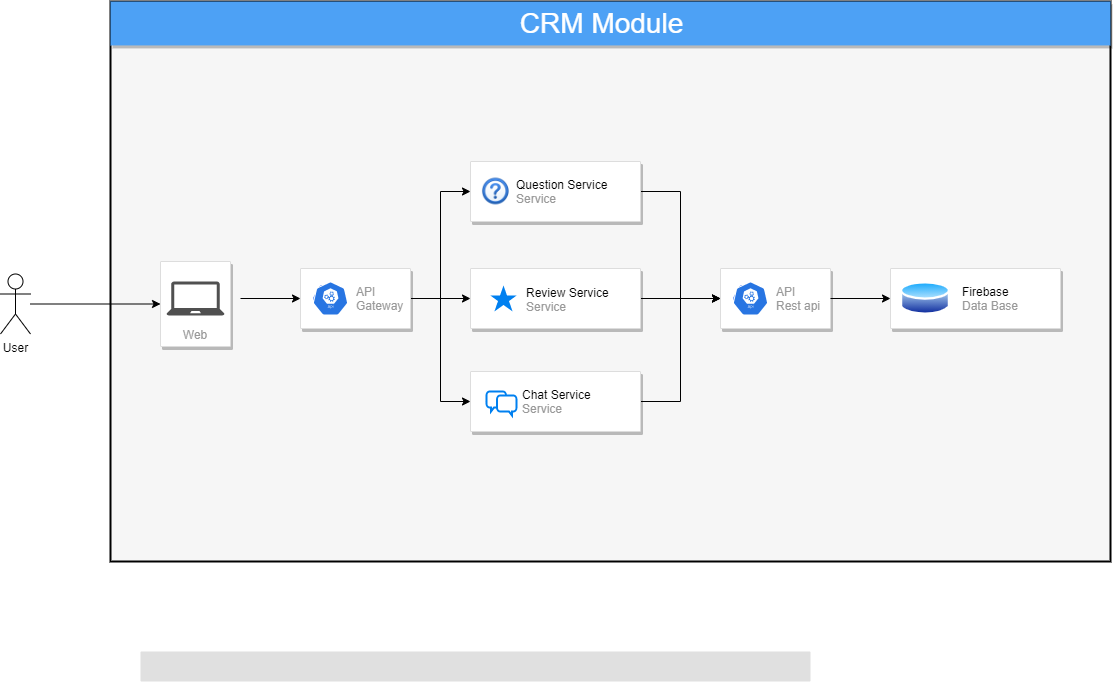

The diagram above was exported from draw.io. Its source (the exported page's mxGraphModel, read from the mxfile embedded in the PNG):
<mxGraphModel dx="1210" dy="620" grid="1" gridSize="10" guides="1" tooltips="1" connect="1" arrows="1" fold="1" page="1" pageScale="1" pageWidth="1169" pageHeight="827" background="#ffffff" math="0" shadow="0">
  <root>
    <mxCell id="0" />
    <mxCell id="1" parent="0" />
    <mxCell id="14" value="&lt;b&gt;Google &lt;/b&gt;Cloud Platform" style="fillColor=#F6F6F6;shadow=0;gradientColor=none;fontSize=14;align=left;spacing=10;fontColor=#717171;9E9E9E;verticalAlign=top;spacingTop=-4;fontStyle=0;spacingLeft=40;html=1;strokeWidth=2;" parent="1" vertex="1">
      <mxGeometry x="150" y="90" width="1000" height="560" as="geometry" />
    </mxCell>
    <mxCell id="15" value="" style="shape=mxgraph.gcp2.google_cloud_platform;fillColor=#F6F6F6;strokeColor=none;shadow=0;gradientColor=none;" parent="14" vertex="1">
      <mxGeometry width="23" height="20" relative="1" as="geometry">
        <mxPoint x="20" y="10" as="offset" />
      </mxGeometry>
    </mxCell>
    <mxCell id="07rapZCsDmWDD2Ix5cqZ-53" value="" style="strokeColor=#dddddd;shadow=1;strokeWidth=1;rounded=1;absoluteArcSize=1;arcSize=2;" vertex="1" parent="1">
      <mxGeometry x="760" y="357" width="110" height="60" as="geometry" />
    </mxCell>
    <mxCell id="07rapZCsDmWDD2Ix5cqZ-54" value="API&lt;br&gt;Rest api" style="dashed=0;connectable=0;html=1;fillColor=#5184F3;strokeColor=none;shape=mxgraph.gcp2.hexIcon;prIcon=api_analytics;part=1;labelPosition=right;verticalLabelPosition=middle;align=left;verticalAlign=middle;spacingLeft=5;fontColor=#999999;fontSize=12;" vertex="1" parent="07rapZCsDmWDD2Ix5cqZ-53">
      <mxGeometry y="0.5" width="44" height="39" relative="1" as="geometry">
        <mxPoint x="5" y="-19.5" as="offset" />
      </mxGeometry>
    </mxCell>
    <mxCell id="07rapZCsDmWDD2Ix5cqZ-82" value="" style="html=1;dashed=0;whitespace=wrap;fillColor=#2875E2;strokeColor=#ffffff;points=[[0.005,0.63,0],[0.1,0.2,0],[0.9,0.2,0],[0.5,0,0],[0.995,0.63,0],[0.72,0.99,0],[0.5,1,0],[0.28,0.99,0]];shape=mxgraph.kubernetes.icon;prIcon=api" vertex="1" parent="07rapZCsDmWDD2Ix5cqZ-53">
      <mxGeometry x="10" y="13" width="40" height="34" as="geometry" />
    </mxCell>
    <mxCell id="07rapZCsDmWDD2Ix5cqZ-46" value="" style="strokeColor=#dddddd;fillColor=#ffffff;shadow=1;strokeWidth=1;rounded=1;absoluteArcSize=1;arcSize=2;fontSize=14;fontColor=#808080;align=left;html=1;" vertex="1" parent="1">
      <mxGeometry x="930" y="357" width="170" height="60" as="geometry" />
    </mxCell>
    <mxCell id="07rapZCsDmWDD2Ix5cqZ-47" value="&lt;font color=&quot;#000000&quot;&gt;Firebase&lt;/font&gt;&lt;br&gt;Data Base" style="dashed=0;connectable=0;html=1;fillColor=#5184F3;strokeColor=none;shape=mxgraph.gcp2.hexIcon;prIcon=cloud_endpoints;part=1;labelPosition=right;verticalLabelPosition=middle;align=left;verticalAlign=middle;spacingLeft=5;fontColor=#999999;fontSize=12;" vertex="1" parent="07rapZCsDmWDD2Ix5cqZ-46">
      <mxGeometry y="0.5" width="60" height="39" relative="1" as="geometry">
        <mxPoint x="5" y="-19.5" as="offset" />
      </mxGeometry>
    </mxCell>
    <mxCell id="07rapZCsDmWDD2Ix5cqZ-80" value="" style="aspect=fixed;perimeter=ellipsePerimeter;html=1;align=center;shadow=0;dashed=0;spacingTop=3;image;image=img/lib/active_directory/database.svg;" vertex="1" parent="07rapZCsDmWDD2Ix5cqZ-46">
      <mxGeometry x="10" y="11.5" width="50" height="37" as="geometry" />
    </mxCell>
    <mxCell id="2" value="&lt;font style=&quot;font-size: 28px&quot;&gt;&amp;nbsp; &amp;nbsp; &amp;nbsp; &amp;nbsp; &amp;nbsp; &amp;nbsp; &amp;nbsp; &amp;nbsp; &amp;nbsp; &amp;nbsp; &amp;nbsp; &amp;nbsp; &amp;nbsp; &amp;nbsp; &amp;nbsp; &amp;nbsp; &amp;nbsp; &amp;nbsp; &amp;nbsp; &amp;nbsp; &amp;nbsp; &amp;nbsp; &amp;nbsp; CRM Module&lt;/font&gt;" style="fillColor=#4DA1F5;strokeColor=none;shadow=1;gradientColor=none;fontSize=14;align=left;spacingLeft=50;fontColor=#ffffff;html=1;" parent="1" vertex="1">
      <mxGeometry x="150" y="90" width="1000" height="43.92" as="geometry" />
    </mxCell>
    <mxCell id="16" value="" style="rounded=1;absoluteArcSize=1;arcSize=2;html=1;strokeColor=none;gradientColor=none;shadow=0;dashed=0;strokeColor=none;fontSize=12;fontColor=#9E9E9E;align=left;verticalAlign=top;spacing=10;spacingTop=-4;fillColor=#E0E0E0;" parent="1" vertex="1">
      <mxGeometry x="180" y="740" width="670" height="30" as="geometry" />
    </mxCell>
    <mxCell id="9" value="Web" style="strokeColor=#dddddd;fillColor=#ffffff;shadow=1;strokeWidth=1;rounded=1;absoluteArcSize=1;arcSize=2;labelPosition=center;verticalLabelPosition=middle;align=center;verticalAlign=bottom;spacingLeft=0;fontColor=#999999;fontSize=12;whiteSpace=wrap;spacingBottom=2;html=1;" parent="1" vertex="1">
      <mxGeometry x="200" y="350.0028571428572" width="70" height="85" as="geometry" />
    </mxCell>
    <mxCell id="07rapZCsDmWDD2Ix5cqZ-59" style="edgeStyle=orthogonalEdgeStyle;rounded=0;orthogonalLoop=1;jettySize=auto;html=1;entryX=0;entryY=0.5;entryDx=0;entryDy=0;" edge="1" parent="1" source="07rapZCsDmWDD2Ix5cqZ-27" target="9">
      <mxGeometry relative="1" as="geometry" />
    </mxCell>
    <mxCell id="07rapZCsDmWDD2Ix5cqZ-27" value="User" style="shape=umlActor;verticalLabelPosition=bottom;verticalAlign=top;html=1;" vertex="1" parent="1">
      <mxGeometry x="40" y="362.5" width="30" height="60" as="geometry" />
    </mxCell>
    <mxCell id="07rapZCsDmWDD2Ix5cqZ-62" style="edgeStyle=orthogonalEdgeStyle;rounded=0;orthogonalLoop=1;jettySize=auto;html=1;" edge="1" parent="1" target="07rapZCsDmWDD2Ix5cqZ-56">
      <mxGeometry relative="1" as="geometry">
        <mxPoint x="280" y="387" as="sourcePoint" />
      </mxGeometry>
    </mxCell>
    <mxCell id="07rapZCsDmWDD2Ix5cqZ-28" value="" style="pointerEvents=1;shadow=0;dashed=0;html=1;strokeColor=none;fillColor=#505050;labelPosition=center;verticalLabelPosition=bottom;verticalAlign=top;outlineConnect=0;align=center;shape=mxgraph.office.devices.laptop;" vertex="1" parent="1">
      <mxGeometry x="206" y="370" width="58" height="34" as="geometry" />
    </mxCell>
    <mxCell id="07rapZCsDmWDD2Ix5cqZ-69" style="edgeStyle=orthogonalEdgeStyle;rounded=0;orthogonalLoop=1;jettySize=auto;html=1;entryX=0;entryY=0.5;entryDx=0;entryDy=0;" edge="1" parent="1" source="07rapZCsDmWDD2Ix5cqZ-30" target="07rapZCsDmWDD2Ix5cqZ-53">
      <mxGeometry relative="1" as="geometry" />
    </mxCell>
    <mxCell id="07rapZCsDmWDD2Ix5cqZ-30" value="" style="strokeColor=#dddddd;fillColor=#ffffff;shadow=1;strokeWidth=1;rounded=1;absoluteArcSize=1;arcSize=2;fontSize=14;fontColor=#808080;align=left;html=1;" vertex="1" parent="1">
      <mxGeometry x="510" y="357" width="170" height="60" as="geometry" />
    </mxCell>
    <mxCell id="07rapZCsDmWDD2Ix5cqZ-31" value="&lt;font color=&quot;#000000&quot;&gt;Review Service&lt;/font&gt;&lt;br&gt;Service" style="dashed=0;connectable=0;html=1;fillColor=#5184F3;strokeColor=none;shape=mxgraph.gcp2.hexIcon;prIcon=cloud_endpoints;part=1;labelPosition=right;verticalLabelPosition=middle;align=left;verticalAlign=middle;spacingLeft=5;fontColor=#999999;fontSize=12;" vertex="1" parent="07rapZCsDmWDD2Ix5cqZ-30">
      <mxGeometry y="0.5" width="24" height="0.5" relative="1" as="geometry">
        <mxPoint x="25" as="offset" />
      </mxGeometry>
    </mxCell>
    <mxCell id="07rapZCsDmWDD2Ix5cqZ-97" value="" style="html=1;verticalLabelPosition=bottom;labelBackgroundColor=#ffffff;verticalAlign=top;shadow=0;dashed=0;strokeWidth=2;shape=mxgraph.ios7.misc.star;fillColor=#0080f0;strokeColor=none;" vertex="1" parent="07rapZCsDmWDD2Ix5cqZ-30">
      <mxGeometry x="20" y="17" width="26" height="26" as="geometry" />
    </mxCell>
    <mxCell id="07rapZCsDmWDD2Ix5cqZ-70" style="edgeStyle=orthogonalEdgeStyle;rounded=0;orthogonalLoop=1;jettySize=auto;html=1;entryX=0;entryY=0.5;entryDx=0;entryDy=0;" edge="1" parent="1" source="07rapZCsDmWDD2Ix5cqZ-32" target="07rapZCsDmWDD2Ix5cqZ-53">
      <mxGeometry relative="1" as="geometry" />
    </mxCell>
    <mxCell id="07rapZCsDmWDD2Ix5cqZ-32" value="" style="strokeColor=#dddddd;fillColor=#ffffff;shadow=1;strokeWidth=1;rounded=1;absoluteArcSize=1;arcSize=2;fontSize=14;fontColor=#808080;align=left;html=1;" vertex="1" parent="1">
      <mxGeometry x="510" y="460" width="170" height="60" as="geometry" />
    </mxCell>
    <mxCell id="07rapZCsDmWDD2Ix5cqZ-33" value="&lt;font color=&quot;#000000&quot;&gt;Chat Service&lt;/font&gt;&lt;br&gt;Service" style="dashed=0;connectable=0;html=1;fillColor=#5184F3;strokeColor=none;shape=mxgraph.gcp2.hexIcon;prIcon=cloud_endpoints;part=1;labelPosition=right;verticalLabelPosition=middle;align=left;verticalAlign=middle;spacingLeft=5;fontColor=#999999;fontSize=12;" vertex="1" parent="07rapZCsDmWDD2Ix5cqZ-32">
      <mxGeometry y="0.5" width="36" height="19" relative="1" as="geometry">
        <mxPoint x="9" y="-9.5" as="offset" />
      </mxGeometry>
    </mxCell>
    <mxCell id="07rapZCsDmWDD2Ix5cqZ-91" value="" style="html=1;verticalLabelPosition=bottom;align=center;labelBackgroundColor=#ffffff;verticalAlign=top;strokeWidth=2;strokeColor=#0080F0;shadow=0;dashed=0;shape=mxgraph.ios7.icons.chat;" vertex="1" parent="07rapZCsDmWDD2Ix5cqZ-32">
      <mxGeometry x="16" y="20" width="30" height="24" as="geometry" />
    </mxCell>
    <mxCell id="07rapZCsDmWDD2Ix5cqZ-68" style="edgeStyle=orthogonalEdgeStyle;rounded=0;orthogonalLoop=1;jettySize=auto;html=1;entryX=0;entryY=0.5;entryDx=0;entryDy=0;" edge="1" parent="1" source="07rapZCsDmWDD2Ix5cqZ-34" target="07rapZCsDmWDD2Ix5cqZ-53">
      <mxGeometry relative="1" as="geometry" />
    </mxCell>
    <mxCell id="07rapZCsDmWDD2Ix5cqZ-34" value="" style="strokeColor=#dddddd;fillColor=#ffffff;shadow=1;strokeWidth=1;rounded=1;absoluteArcSize=1;arcSize=2;fontSize=14;fontColor=#808080;align=left;html=1;" vertex="1" parent="1">
      <mxGeometry x="510" y="250" width="170" height="60" as="geometry" />
    </mxCell>
    <mxCell id="07rapZCsDmWDD2Ix5cqZ-35" value="&lt;font color=&quot;#000000&quot;&gt;Question Service&lt;/font&gt;&lt;br&gt;Service" style="dashed=0;connectable=0;html=1;fillColor=#5184F3;strokeColor=none;shape=mxgraph.gcp2.hexIcon;prIcon=cloud_endpoints;part=1;labelPosition=right;verticalLabelPosition=middle;align=left;verticalAlign=middle;spacingLeft=5;fontColor=#999999;fontSize=12;" vertex="1" parent="07rapZCsDmWDD2Ix5cqZ-34">
      <mxGeometry y="0.5" width="24" height="20" relative="1" as="geometry">
        <mxPoint x="15" y="-10" as="offset" />
      </mxGeometry>
    </mxCell>
    <mxCell id="07rapZCsDmWDD2Ix5cqZ-93" value="" style="shape=image;html=1;verticalAlign=top;verticalLabelPosition=bottom;labelBackgroundColor=#ffffff;imageAspect=0;aspect=fixed;image=https://cdn4.iconfinder.com/data/icons/common-toolbar/36/Help-2-128.png" vertex="1" parent="07rapZCsDmWDD2Ix5cqZ-34">
      <mxGeometry x="11" y="15.629999999999999" width="28.75" height="28.75" as="geometry" />
    </mxCell>
    <mxCell id="07rapZCsDmWDD2Ix5cqZ-79" style="edgeStyle=orthogonalEdgeStyle;rounded=0;orthogonalLoop=1;jettySize=auto;html=1;entryX=0;entryY=0.5;entryDx=0;entryDy=0;" edge="1" parent="1" source="07rapZCsDmWDD2Ix5cqZ-53" target="07rapZCsDmWDD2Ix5cqZ-46">
      <mxGeometry relative="1" as="geometry" />
    </mxCell>
    <mxCell id="07rapZCsDmWDD2Ix5cqZ-65" style="edgeStyle=orthogonalEdgeStyle;rounded=0;orthogonalLoop=1;jettySize=auto;html=1;" edge="1" parent="1" source="07rapZCsDmWDD2Ix5cqZ-56" target="07rapZCsDmWDD2Ix5cqZ-30">
      <mxGeometry relative="1" as="geometry" />
    </mxCell>
    <mxCell id="07rapZCsDmWDD2Ix5cqZ-66" style="edgeStyle=orthogonalEdgeStyle;rounded=0;orthogonalLoop=1;jettySize=auto;html=1;entryX=0;entryY=0.5;entryDx=0;entryDy=0;" edge="1" parent="1" source="07rapZCsDmWDD2Ix5cqZ-56" target="07rapZCsDmWDD2Ix5cqZ-34">
      <mxGeometry relative="1" as="geometry" />
    </mxCell>
    <mxCell id="07rapZCsDmWDD2Ix5cqZ-67" style="edgeStyle=orthogonalEdgeStyle;rounded=0;orthogonalLoop=1;jettySize=auto;html=1;entryX=0;entryY=0.5;entryDx=0;entryDy=0;" edge="1" parent="1" source="07rapZCsDmWDD2Ix5cqZ-56" target="07rapZCsDmWDD2Ix5cqZ-32">
      <mxGeometry relative="1" as="geometry" />
    </mxCell>
    <mxCell id="07rapZCsDmWDD2Ix5cqZ-56" value="" style="strokeColor=#dddddd;shadow=1;strokeWidth=1;rounded=1;absoluteArcSize=1;arcSize=2;" vertex="1" parent="1">
      <mxGeometry x="340" y="357" width="110" height="60" as="geometry" />
    </mxCell>
    <mxCell id="07rapZCsDmWDD2Ix5cqZ-57" value="API&lt;br&gt;Gateway" style="dashed=0;connectable=0;html=1;fillColor=#5184F3;strokeColor=none;shape=mxgraph.gcp2.hexIcon;prIcon=api_analytics;part=1;labelPosition=right;verticalLabelPosition=middle;align=left;verticalAlign=middle;spacingLeft=5;fontColor=#999999;fontSize=12;" vertex="1" parent="07rapZCsDmWDD2Ix5cqZ-56">
      <mxGeometry y="0.5" width="44" height="39" relative="1" as="geometry">
        <mxPoint x="5" y="-19.5" as="offset" />
      </mxGeometry>
    </mxCell>
    <mxCell id="07rapZCsDmWDD2Ix5cqZ-83" value="" style="html=1;dashed=0;whitespace=wrap;fillColor=#2875E2;strokeColor=#ffffff;points=[[0.005,0.63,0],[0.1,0.2,0],[0.9,0.2,0],[0.5,0,0],[0.995,0.63,0],[0.72,0.99,0],[0.5,1,0],[0.28,0.99,0]];shape=mxgraph.kubernetes.icon;prIcon=api" vertex="1" parent="07rapZCsDmWDD2Ix5cqZ-56">
      <mxGeometry x="10" y="13" width="40" height="34" as="geometry" />
    </mxCell>
  </root>
</mxGraphModel>